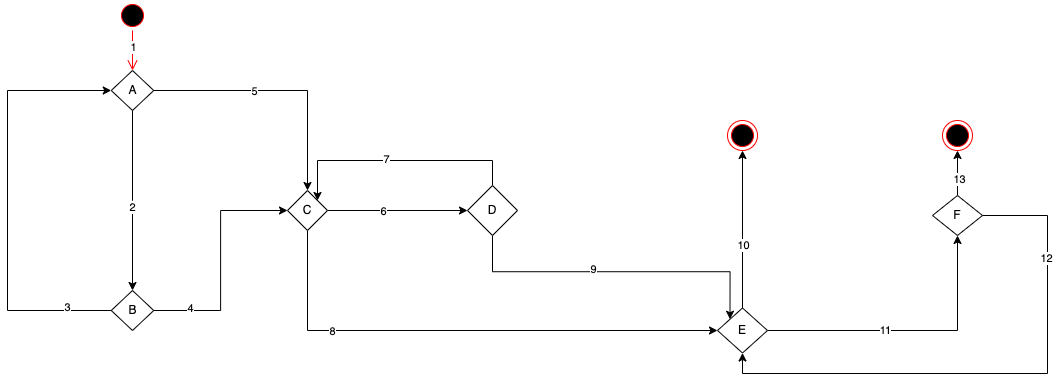

The diagram above was exported from draw.io. Its source (the exported page's mxGraphModel, read from the mxfile embedded in the PNG):
<mxGraphModel dx="1318" dy="806" grid="1" gridSize="10" guides="1" tooltips="1" connect="1" arrows="1" fold="1" page="1" pageScale="1" pageWidth="827" pageHeight="1169" math="0" shadow="0">
  <root>
    <mxCell id="0" />
    <mxCell id="1" parent="0" />
    <mxCell id="kUlT2AT0legf47KfuByA-1" value="" style="ellipse;html=1;shape=startState;fillColor=#000000;strokeColor=#ff0000;" vertex="1" parent="1">
      <mxGeometry x="280" y="90" width="30" height="30" as="geometry" />
    </mxCell>
    <mxCell id="kUlT2AT0legf47KfuByA-2" value="" style="edgeStyle=orthogonalEdgeStyle;html=1;verticalAlign=bottom;endArrow=open;endSize=8;strokeColor=#ff0000;rounded=0;entryX=0.5;entryY=0;entryDx=0;entryDy=0;" edge="1" source="kUlT2AT0legf47KfuByA-1" parent="1" target="kUlT2AT0legf47KfuByA-3">
      <mxGeometry relative="1" as="geometry">
        <mxPoint x="295" y="180" as="targetPoint" />
      </mxGeometry>
    </mxCell>
    <mxCell id="kUlT2AT0legf47KfuByA-8" value="1" style="edgeLabel;html=1;align=center;verticalAlign=middle;resizable=0;points=[];" vertex="1" connectable="0" parent="kUlT2AT0legf47KfuByA-2">
      <mxGeometry x="-0.15" y="-3" relative="1" as="geometry">
        <mxPoint x="3" as="offset" />
      </mxGeometry>
    </mxCell>
    <mxCell id="kUlT2AT0legf47KfuByA-6" style="edgeStyle=orthogonalEdgeStyle;rounded=0;orthogonalLoop=1;jettySize=auto;html=1;entryX=0.5;entryY=0;entryDx=0;entryDy=0;" edge="1" parent="1" source="kUlT2AT0legf47KfuByA-3" target="kUlT2AT0legf47KfuByA-7">
      <mxGeometry relative="1" as="geometry">
        <mxPoint x="295" y="280" as="targetPoint" />
      </mxGeometry>
    </mxCell>
    <mxCell id="kUlT2AT0legf47KfuByA-9" value="2" style="edgeLabel;html=1;align=center;verticalAlign=middle;resizable=0;points=[];" vertex="1" connectable="0" parent="kUlT2AT0legf47KfuByA-6">
      <mxGeometry x="0.075" y="-1" relative="1" as="geometry">
        <mxPoint as="offset" />
      </mxGeometry>
    </mxCell>
    <mxCell id="kUlT2AT0legf47KfuByA-17" style="edgeStyle=orthogonalEdgeStyle;rounded=0;orthogonalLoop=1;jettySize=auto;html=1;entryX=0.5;entryY=0;entryDx=0;entryDy=0;" edge="1" parent="1" source="kUlT2AT0legf47KfuByA-3" target="kUlT2AT0legf47KfuByA-14">
      <mxGeometry relative="1" as="geometry">
        <Array as="points">
          <mxPoint x="470" y="180" />
        </Array>
      </mxGeometry>
    </mxCell>
    <mxCell id="kUlT2AT0legf47KfuByA-18" value="5" style="edgeLabel;html=1;align=center;verticalAlign=middle;resizable=0;points=[];" vertex="1" connectable="0" parent="kUlT2AT0legf47KfuByA-17">
      <mxGeometry x="-0.2112" relative="1" as="geometry">
        <mxPoint as="offset" />
      </mxGeometry>
    </mxCell>
    <mxCell id="kUlT2AT0legf47KfuByA-3" value="A" style="shape=rhombus;perimeter=rhombusPerimeter;whiteSpace=wrap;html=1;align=center;" vertex="1" parent="1">
      <mxGeometry x="273.75" y="160" width="42.5" height="40" as="geometry" />
    </mxCell>
    <mxCell id="kUlT2AT0legf47KfuByA-15" style="edgeStyle=orthogonalEdgeStyle;rounded=0;orthogonalLoop=1;jettySize=auto;html=1;entryX=0;entryY=0.5;entryDx=0;entryDy=0;exitX=1;exitY=0.5;exitDx=0;exitDy=0;" edge="1" parent="1" source="kUlT2AT0legf47KfuByA-7" target="kUlT2AT0legf47KfuByA-14">
      <mxGeometry relative="1" as="geometry" />
    </mxCell>
    <mxCell id="kUlT2AT0legf47KfuByA-16" value="4" style="edgeLabel;html=1;align=center;verticalAlign=middle;resizable=0;points=[];" vertex="1" connectable="0" parent="kUlT2AT0legf47KfuByA-15">
      <mxGeometry x="-0.6879" y="3" relative="1" as="geometry">
        <mxPoint as="offset" />
      </mxGeometry>
    </mxCell>
    <mxCell id="kUlT2AT0legf47KfuByA-12" style="edgeStyle=orthogonalEdgeStyle;rounded=0;orthogonalLoop=1;jettySize=auto;html=1;entryX=0;entryY=0.5;entryDx=0;entryDy=0;" edge="1" parent="1" source="kUlT2AT0legf47KfuByA-7" target="kUlT2AT0legf47KfuByA-3">
      <mxGeometry relative="1" as="geometry">
        <Array as="points">
          <mxPoint x="170" y="400" />
          <mxPoint x="170" y="180" />
        </Array>
      </mxGeometry>
    </mxCell>
    <mxCell id="kUlT2AT0legf47KfuByA-13" value="3" style="edgeLabel;html=1;align=center;verticalAlign=middle;resizable=0;points=[];" vertex="1" connectable="0" parent="kUlT2AT0legf47KfuByA-12">
      <mxGeometry x="-0.7855" y="-4" relative="1" as="geometry">
        <mxPoint x="1" as="offset" />
      </mxGeometry>
    </mxCell>
    <mxCell id="kUlT2AT0legf47KfuByA-7" value="B" style="shape=rhombus;perimeter=rhombusPerimeter;whiteSpace=wrap;html=1;align=center;" vertex="1" parent="1">
      <mxGeometry x="273.75" y="380" width="42.5" height="40" as="geometry" />
    </mxCell>
    <mxCell id="kUlT2AT0legf47KfuByA-20" style="edgeStyle=orthogonalEdgeStyle;rounded=0;orthogonalLoop=1;jettySize=auto;html=1;entryX=0;entryY=0.5;entryDx=0;entryDy=0;" edge="1" parent="1" source="kUlT2AT0legf47KfuByA-14" target="kUlT2AT0legf47KfuByA-19">
      <mxGeometry relative="1" as="geometry" />
    </mxCell>
    <mxCell id="kUlT2AT0legf47KfuByA-21" value="6" style="edgeLabel;html=1;align=center;verticalAlign=middle;resizable=0;points=[];" vertex="1" connectable="0" parent="kUlT2AT0legf47KfuByA-20">
      <mxGeometry x="-0.2" y="-4" relative="1" as="geometry">
        <mxPoint y="-4" as="offset" />
      </mxGeometry>
    </mxCell>
    <mxCell id="kUlT2AT0legf47KfuByA-27" style="edgeStyle=orthogonalEdgeStyle;rounded=0;orthogonalLoop=1;jettySize=auto;html=1;entryX=0;entryY=0.5;entryDx=0;entryDy=0;exitX=0.5;exitY=1;exitDx=0;exitDy=0;" edge="1" parent="1" source="kUlT2AT0legf47KfuByA-14" target="kUlT2AT0legf47KfuByA-29">
      <mxGeometry relative="1" as="geometry">
        <mxPoint x="605" y="420" as="targetPoint" />
      </mxGeometry>
    </mxCell>
    <mxCell id="kUlT2AT0legf47KfuByA-28" value="8" style="edgeLabel;html=1;align=center;verticalAlign=middle;resizable=0;points=[];" vertex="1" connectable="0" parent="kUlT2AT0legf47KfuByA-27">
      <mxGeometry x="-0.5102" relative="1" as="geometry">
        <mxPoint as="offset" />
      </mxGeometry>
    </mxCell>
    <mxCell id="kUlT2AT0legf47KfuByA-14" value="C" style="shape=rhombus;perimeter=rhombusPerimeter;whiteSpace=wrap;html=1;align=center;" vertex="1" parent="1">
      <mxGeometry x="450" y="280" width="40" height="40" as="geometry" />
    </mxCell>
    <mxCell id="kUlT2AT0legf47KfuByA-22" style="edgeStyle=orthogonalEdgeStyle;rounded=0;orthogonalLoop=1;jettySize=auto;html=1;entryX=1;entryY=0;entryDx=0;entryDy=0;" edge="1" parent="1" source="kUlT2AT0legf47KfuByA-19" target="kUlT2AT0legf47KfuByA-14">
      <mxGeometry relative="1" as="geometry">
        <Array as="points">
          <mxPoint x="655" y="250" />
          <mxPoint x="480" y="250" />
        </Array>
      </mxGeometry>
    </mxCell>
    <mxCell id="kUlT2AT0legf47KfuByA-23" value="7" style="edgeLabel;html=1;align=center;verticalAlign=middle;resizable=0;points=[];" vertex="1" connectable="0" parent="kUlT2AT0legf47KfuByA-22">
      <mxGeometry x="0.0917" y="-2" relative="1" as="geometry">
        <mxPoint as="offset" />
      </mxGeometry>
    </mxCell>
    <mxCell id="kUlT2AT0legf47KfuByA-25" style="edgeStyle=orthogonalEdgeStyle;rounded=0;orthogonalLoop=1;jettySize=auto;html=1;entryX=0;entryY=0;entryDx=0;entryDy=0;exitX=0.5;exitY=1;exitDx=0;exitDy=0;" edge="1" parent="1" source="kUlT2AT0legf47KfuByA-19" target="kUlT2AT0legf47KfuByA-29">
      <mxGeometry relative="1" as="geometry">
        <mxPoint x="655" y="400" as="targetPoint" />
      </mxGeometry>
    </mxCell>
    <mxCell id="kUlT2AT0legf47KfuByA-26" value="9" style="edgeLabel;html=1;align=center;verticalAlign=middle;resizable=0;points=[];" vertex="1" connectable="0" parent="kUlT2AT0legf47KfuByA-25">
      <mxGeometry x="-0.1467" y="3" relative="1" as="geometry">
        <mxPoint as="offset" />
      </mxGeometry>
    </mxCell>
    <mxCell id="kUlT2AT0legf47KfuByA-19" value="D" style="shape=rhombus;perimeter=rhombusPerimeter;whiteSpace=wrap;html=1;align=center;" vertex="1" parent="1">
      <mxGeometry x="630" y="275" width="50" height="50" as="geometry" />
    </mxCell>
    <mxCell id="kUlT2AT0legf47KfuByA-33" style="edgeStyle=orthogonalEdgeStyle;rounded=0;orthogonalLoop=1;jettySize=auto;html=1;entryX=0.5;entryY=1;entryDx=0;entryDy=0;" edge="1" parent="1" source="kUlT2AT0legf47KfuByA-29" target="kUlT2AT0legf47KfuByA-34">
      <mxGeometry relative="1" as="geometry">
        <mxPoint x="905" y="340" as="targetPoint" />
      </mxGeometry>
    </mxCell>
    <mxCell id="kUlT2AT0legf47KfuByA-36" value="10" style="edgeLabel;html=1;align=center;verticalAlign=middle;resizable=0;points=[];" vertex="1" connectable="0" parent="kUlT2AT0legf47KfuByA-33">
      <mxGeometry x="-0.1826" relative="1" as="geometry">
        <mxPoint y="1" as="offset" />
      </mxGeometry>
    </mxCell>
    <mxCell id="kUlT2AT0legf47KfuByA-39" style="edgeStyle=orthogonalEdgeStyle;rounded=0;orthogonalLoop=1;jettySize=auto;html=1;entryX=0.5;entryY=1;entryDx=0;entryDy=0;" edge="1" parent="1" source="kUlT2AT0legf47KfuByA-29" target="kUlT2AT0legf47KfuByA-41">
      <mxGeometry relative="1" as="geometry">
        <mxPoint x="1070.0000000000005" y="420" as="targetPoint" />
      </mxGeometry>
    </mxCell>
    <mxCell id="kUlT2AT0legf47KfuByA-40" value="11" style="edgeLabel;html=1;align=center;verticalAlign=middle;resizable=0;points=[];" vertex="1" connectable="0" parent="kUlT2AT0legf47KfuByA-39">
      <mxGeometry x="-0.1714" y="1" relative="1" as="geometry">
        <mxPoint as="offset" />
      </mxGeometry>
    </mxCell>
    <mxCell id="kUlT2AT0legf47KfuByA-29" value="E" style="shape=rhombus;perimeter=rhombusPerimeter;whiteSpace=wrap;html=1;align=center;" vertex="1" parent="1">
      <mxGeometry x="880" y="397.5" width="50" height="45" as="geometry" />
    </mxCell>
    <mxCell id="kUlT2AT0legf47KfuByA-34" value="" style="ellipse;html=1;shape=endState;fillColor=#000000;strokeColor=#ff0000;" vertex="1" parent="1">
      <mxGeometry x="890" y="210" width="30" height="30" as="geometry" />
    </mxCell>
    <mxCell id="kUlT2AT0legf47KfuByA-44" style="edgeStyle=orthogonalEdgeStyle;rounded=0;orthogonalLoop=1;jettySize=auto;html=1;entryX=0.5;entryY=1;entryDx=0;entryDy=0;exitX=1;exitY=0.5;exitDx=0;exitDy=0;" edge="1" parent="1" source="kUlT2AT0legf47KfuByA-41" target="kUlT2AT0legf47KfuByA-29">
      <mxGeometry relative="1" as="geometry">
        <Array as="points">
          <mxPoint x="1210" y="305" />
          <mxPoint x="1210" y="463" />
          <mxPoint x="905" y="463" />
        </Array>
      </mxGeometry>
    </mxCell>
    <mxCell id="kUlT2AT0legf47KfuByA-45" value="12" style="edgeLabel;html=1;align=center;verticalAlign=middle;resizable=0;points=[];" vertex="1" connectable="0" parent="kUlT2AT0legf47KfuByA-44">
      <mxGeometry x="-0.6062" y="-2" relative="1" as="geometry">
        <mxPoint as="offset" />
      </mxGeometry>
    </mxCell>
    <mxCell id="kUlT2AT0legf47KfuByA-47" style="edgeStyle=orthogonalEdgeStyle;rounded=0;orthogonalLoop=1;jettySize=auto;html=1;" edge="1" parent="1" source="kUlT2AT0legf47KfuByA-41" target="kUlT2AT0legf47KfuByA-46">
      <mxGeometry relative="1" as="geometry" />
    </mxCell>
    <mxCell id="kUlT2AT0legf47KfuByA-48" value="13" style="edgeLabel;html=1;align=center;verticalAlign=middle;resizable=0;points=[];" vertex="1" connectable="0" parent="kUlT2AT0legf47KfuByA-47">
      <mxGeometry x="-0.2444" y="-1" relative="1" as="geometry">
        <mxPoint as="offset" />
      </mxGeometry>
    </mxCell>
    <mxCell id="kUlT2AT0legf47KfuByA-41" value="F" style="shape=rhombus;perimeter=rhombusPerimeter;whiteSpace=wrap;html=1;align=center;" vertex="1" parent="1">
      <mxGeometry x="1095" y="285" width="50" height="40" as="geometry" />
    </mxCell>
    <mxCell id="kUlT2AT0legf47KfuByA-46" value="" style="ellipse;html=1;shape=endState;fillColor=#000000;strokeColor=#ff0000;" vertex="1" parent="1">
      <mxGeometry x="1105" y="210" width="30" height="30" as="geometry" />
    </mxCell>
  </root>
</mxGraphModel>